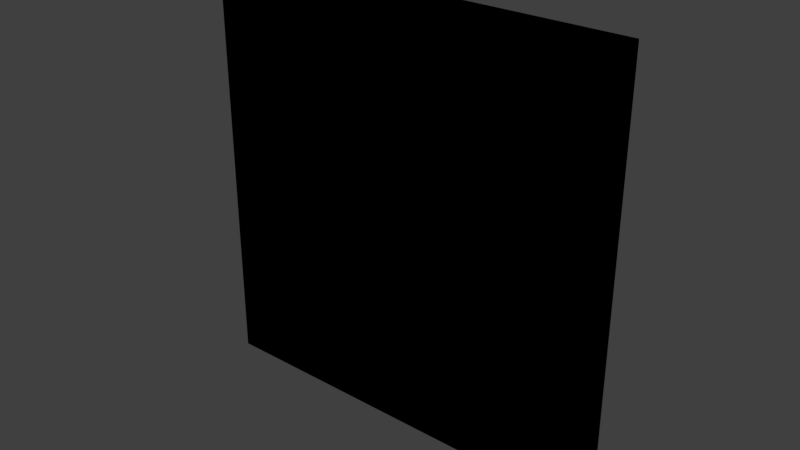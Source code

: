 # Source: test-level.blend  (saved by Blender 2.78.4; exported with 4.5.12 LTS)
import bpy
from mathutils import Matrix  # noqa: F401  (used for matrix-valued properties, if any)

bpy.ops.wm.read_factory_settings(use_empty=True)
scene = bpy.context.scene
scene.name = 'Scene'

# ---- collections
col_collection_1 = bpy.data.collections.new('Collection 1'); scene.collection.children.link(col_collection_1)
col_collection_2 = bpy.data.collections.new('Collection 2'); scene.collection.children.link(col_collection_2)
col_physicsmeshes = bpy.data.collections.new('PhysicsMeshes')  # instanced only; not linked into the scene
col_playership = bpy.data.collections.new('PlayerShip')  # instanced only; not linked into the scene

# ---- materials (node trees are filled in below, after node groups)
mat_terrain = bpy.data.materials.new('Terrain')
mat_terrain.alpha_threshold = 0.0
mat_terrain.use_transparent_shadow = False
mat_terrain.roughness = 0.5

# ---- node groups
ng_terrainshadercore = bpy.data.node_groups.new('TerrainShaderCore', 'ShaderNodeTree')
_N = ng_terrainshadercore.nodes; _L = ng_terrainshadercore.links

# ---- material node trees
mat_terrain.use_nodes = True; mat_terrain.node_tree.nodes.clear()
_N = mat_terrain.node_tree.nodes; _L = mat_terrain.node_tree.links
n0 = _N.new('NodeUndefined'); n0.name = 'Output'; n0.location = (1583, 300)
n1 = _N.new('ShaderNodeGroup'); n1.name = 'Group'; n1.location = (1405, 211)
n1.node_tree = ng_terrainshadercore
n2 = _N.new('ShaderNodeSeparateColor'); n2.name = 'Separate RGB'; n2.location = (1245, 186)
n3 = _N.new('NodeUndefined'); n3.name = 'Texture'; n3.location = (1038, 269)
n3.inputs[1].default_value = 0.0
n4 = _N.new('NodeUndefined'); n4.name = 'Geometry'; n4.location = (-973, -98)
n5 = _N.new('ShaderNodeMapping'); n5.name = 'Mapping.001'; n5.location = (177, -96)
n5.inputs[3].default_value = (1.0, -1.0, 1.0)
n6 = _N.new('ShaderNodeMapping'); n6.name = 'Mapping.003'; n6.location = (-353, 159)
n6.inputs[2].default_value = (1.571, 0.0, 0.0)
n6.inputs[3].default_value = (0.1, 0.1, 0.1)
n7 = _N.new('ShaderNodeMapping'); n7.name = 'Mapping.004'; n7.location = (-753, -88)
n8 = _N.new('ShaderNodeMapping'); n8.name = 'Mapping'; n8.location = (345, 410)
n8.inputs[3].default_value = (0.03125, 0.03125, 0.03125)
n9 = _N.new('ShaderNodeMix'); n9.name = 'Mix'; n9.location = (125, 190)
n9.data_type = 'RGBA'
n9.blend_type = 'MULTIPLY'
n9.inputs[0].default_value = 1.0
n9.inputs[7].default_value = (0.03125, 0.03125, 0.03125, 1.0)
_L.new(n1.outputs[1], n0.inputs[1])
_L.new(n4.outputs[0], n7.inputs[0])
_L.new(n3.outputs[0], n1.inputs[3])
_L.new(n2.outputs[0], n1.inputs[0])
_L.new(n2.outputs[1], n1.inputs[1])
_L.new(n2.outputs[2], n1.inputs[2])
_L.new(n3.outputs[1], n2.inputs[0])
_L.new(n6.outputs[0], n9.inputs[6])
_L.new(n6.outputs[0], n5.inputs[0])
_L.new(n1.outputs[0], n0.inputs[0])
_L.new(n5.outputs[0], n1.inputs[4])
_L.new(n7.outputs[0], n6.inputs[0])
_L.new(n9.outputs[2], n8.inputs[0])
_L.new(n9.outputs[2], n3.inputs[0])

# ---- world
world_world = bpy.data.worlds.new('World'); scene.world = world_world
world_world.color = (0.05088, 0.05088, 0.05088)
world_world.use_sun_shadow = False
world_world.sun_shadow_jitter_overblur = 0.0
world_world.cycles.sampling_method = 'MANUAL'

# ---- meshes
me_plane = bpy.data.meshes.new('Plane')
me_plane.from_pydata([(-1.0, -1.0, 0.0), (1.0, -1.0, 0.0), (-1.0, 1.0, 0.0), (1.0, 1.0, 0.0)], [], [(0, 1, 3, 2)])
me_plane.materials.append(mat_terrain)
me_plane.use_remesh_preserve_volume = False
me_plane.use_remesh_preserve_attributes = False
me_plane.use_mirror_vertex_groups = False
me_plane.update()

# ---- objects
ob_plane = bpy.data.objects.new('Plane', me_plane)
ob_physicsmeshes = bpy.data.objects.new('PhysicsMeshes', None)
ob_playership = bpy.data.objects.new('PlayerShip', None)

# ---- transforms, parenting, visibility, modifiers, constraints
ob_plane.location = (0.0, -4.0, -0.1468)
ob_plane.rotation_euler = (1.571, -0.0, 0.0)
ob_plane.scale = (300.0, 300.0, 300.0)
ob_plane.lineart.crease_threshold = 0.0
ob_physicsmeshes.location = (-320.0, 3.0, 319.9)
ob_physicsmeshes.rotation_euler = (1.571, -0.0, 0.0)
ob_physicsmeshes.scale = (10.0, 10.0, 10.0)
ob_physicsmeshes.empty_image_offset = (0.0, 0.0)
ob_physicsmeshes.show_instancer_for_render = False
ob_physicsmeshes.instance_type = 'COLLECTION'
ob_physicsmeshes.lineart.crease_threshold = 0.0
ob_playership.location = (-42.0, 0.0, 26.85)
ob_playership.empty_image_offset = (0.0, 0.0)
ob_playership.show_instancer_for_render = False
ob_playership.instance_type = 'COLLECTION'
ob_playership.lineart.crease_threshold = 0.0
ob_physicsmeshes.instance_collection = col_physicsmeshes
ob_playership.instance_collection = col_playership

# ---- collection membership
col_collection_1.objects.link(ob_plane)
col_collection_1.objects.link(ob_physicsmeshes)
col_collection_2.objects.link(ob_playership)

# ---- scene / render settings (as saved in the file)
scene.frame_start = 1; scene.frame_end = 250; scene.frame_set(1)
scene.render.engine = 'BLENDER_EEVEE_NEXT'
scene.render.resolution_percentage = 50
scene.render.dither_intensity = 0.0
scene.cycles.use_denoising = False
scene.cycles.samples = 128
scene.cycles.sampling_pattern = 'TABULATED_SOBOL'
scene.cycles.use_adaptive_sampling = False
scene.cycles.use_light_tree = False
scene.cycles.blur_glossy = 0.0
scene.cycles.sample_clamp_indirect = 0.0
scene.view_settings.view_transform = 'Standard'
bpy.context.view_layer.update()

# ---- added for rendering (the .blend has no active camera and no usable light): camera, sun
cam_auto = bpy.data.cameras.new('AutoCamera')
cam_auto.lens = 50.0
cam_auto.sensor_width = 36.0
cam_auto.clip_end = 13778.1
ob_auto_camera = bpy.data.objects.new('AutoCamera', cam_auto)
scene.collection.objects.link(ob_auto_camera)
ob_auto_camera.location = (785.079, -946.095, 627.916)
ob_auto_camera.rotation_euler = (1.09748, -7.21219e-08, 0.694738)
scene.camera = ob_auto_camera
light_auto_sun = bpy.data.lights.new('AutoSun', 'SUN')
light_auto_sun.energy = 3.0
light_auto_sun.angle = 0.0523599
ob_auto_sun = bpy.data.objects.new('AutoSun', light_auto_sun)
scene.collection.objects.link(ob_auto_sun)
ob_auto_sun.rotation_euler = (0.872665, 0.174533, 0.523599)
bpy.context.view_layer.update()
